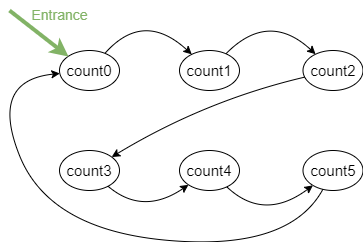

The diagram above was exported from draw.io. Its source (the exported page's mxGraphModel, read from the mxfile embedded in the PNG):
<mxGraphModel dx="552" dy="652" grid="1" gridSize="10" guides="1" tooltips="1" connect="1" arrows="1" fold="1" page="1" pageScale="1" pageWidth="827" pageHeight="1169" math="0" shadow="0">
  <root>
    <mxCell id="0" />
    <mxCell id="1" parent="0" />
    <mxCell id="KKD-ZK0tOVT1zQ2l1WPj-1" value="&lt;font style=&quot;font-size: 15px;&quot;&gt;count0&lt;/font&gt;" style="ellipse;whiteSpace=wrap;html=1;" parent="1" vertex="1">
      <mxGeometry x="110" y="330" width="60" height="40" as="geometry" />
    </mxCell>
    <mxCell id="KKD-ZK0tOVT1zQ2l1WPj-2" value="&lt;font style=&quot;font-size: 15px;&quot;&gt;count1&lt;/font&gt;" style="ellipse;whiteSpace=wrap;html=1;" parent="1" vertex="1">
      <mxGeometry x="230" y="330" width="60" height="40" as="geometry" />
    </mxCell>
    <mxCell id="KKD-ZK0tOVT1zQ2l1WPj-3" value="&lt;font style=&quot;font-size: 15px;&quot;&gt;count2&lt;/font&gt;" style="ellipse;whiteSpace=wrap;html=1;" parent="1" vertex="1">
      <mxGeometry x="353.5" y="330" width="60" height="40" as="geometry" />
    </mxCell>
    <mxCell id="KKD-ZK0tOVT1zQ2l1WPj-4" value="&lt;font style=&quot;font-size: 15px;&quot;&gt;count3&lt;/font&gt;" style="ellipse;whiteSpace=wrap;html=1;" parent="1" vertex="1">
      <mxGeometry x="110" y="430" width="60" height="40" as="geometry" />
    </mxCell>
    <mxCell id="KKD-ZK0tOVT1zQ2l1WPj-5" value="&lt;font style=&quot;font-size: 15px;&quot;&gt;count4&lt;/font&gt;" style="ellipse;whiteSpace=wrap;html=1;" parent="1" vertex="1">
      <mxGeometry x="230" y="430" width="60" height="40" as="geometry" />
    </mxCell>
    <mxCell id="KKD-ZK0tOVT1zQ2l1WPj-6" value="&lt;font style=&quot;font-size: 15px;&quot;&gt;count5&lt;/font&gt;" style="ellipse;whiteSpace=wrap;html=1;" parent="1" vertex="1">
      <mxGeometry x="353.5" y="430" width="60" height="40" as="geometry" />
    </mxCell>
    <mxCell id="KKD-ZK0tOVT1zQ2l1WPj-8" value="" style="curved=1;endArrow=classic;html=1;rounded=0;" parent="1" source="KKD-ZK0tOVT1zQ2l1WPj-4" target="KKD-ZK0tOVT1zQ2l1WPj-5" edge="1">
      <mxGeometry width="50" height="50" relative="1" as="geometry">
        <mxPoint x="160.00100588675684" y="462.0210058867568" as="sourcePoint" />
        <mxPoint x="242.8904524891999" y="460.00110536485704" as="targetPoint" />
        <Array as="points">
          <mxPoint x="193.36" y="495.38" />
        </Array>
      </mxGeometry>
    </mxCell>
    <mxCell id="KKD-ZK0tOVT1zQ2l1WPj-10" value="" style="curved=1;endArrow=classic;html=1;rounded=0;" parent="1" source="KKD-ZK0tOVT1zQ2l1WPj-5" target="KKD-ZK0tOVT1zQ2l1WPj-6" edge="1">
      <mxGeometry width="50" height="50" relative="1" as="geometry">
        <mxPoint x="280" y="472" as="sourcePoint" />
        <mxPoint x="360" y="470" as="targetPoint" />
        <Array as="points">
          <mxPoint x="314.36" y="501.38" />
        </Array>
      </mxGeometry>
    </mxCell>
    <mxCell id="KKD-ZK0tOVT1zQ2l1WPj-11" value="" style="curved=1;endArrow=classic;html=1;rounded=0;" parent="1" source="KKD-ZK0tOVT1zQ2l1WPj-1" target="KKD-ZK0tOVT1zQ2l1WPj-2" edge="1">
      <mxGeometry width="50" height="50" relative="1" as="geometry">
        <mxPoint x="160" y="330" as="sourcePoint" />
        <mxPoint x="240" y="328" as="targetPoint" />
        <Array as="points">
          <mxPoint x="194" y="289.38" />
        </Array>
      </mxGeometry>
    </mxCell>
    <mxCell id="KKD-ZK0tOVT1zQ2l1WPj-12" value="" style="curved=1;endArrow=classic;html=1;rounded=0;" parent="1" source="KKD-ZK0tOVT1zQ2l1WPj-2" target="KKD-ZK0tOVT1zQ2l1WPj-3" edge="1">
      <mxGeometry width="50" height="50" relative="1" as="geometry">
        <mxPoint x="280" y="333.62" as="sourcePoint" />
        <mxPoint x="367" y="334.62" as="targetPoint" />
        <Array as="points">
          <mxPoint x="319" y="290" />
        </Array>
      </mxGeometry>
    </mxCell>
    <mxCell id="KKD-ZK0tOVT1zQ2l1WPj-13" value="" style="curved=1;endArrow=classic;html=1;rounded=0;" parent="1" source="KKD-ZK0tOVT1zQ2l1WPj-3" target="KKD-ZK0tOVT1zQ2l1WPj-4" edge="1">
      <mxGeometry width="50" height="50" relative="1" as="geometry">
        <mxPoint x="303.5" y="424.62" as="sourcePoint" />
        <mxPoint x="216.5" y="423.62" as="targetPoint" />
        <Array as="points">
          <mxPoint x="255.5" y="380" />
        </Array>
      </mxGeometry>
    </mxCell>
    <mxCell id="KKD-ZK0tOVT1zQ2l1WPj-14" value="" style="curved=1;endArrow=classic;html=1;rounded=0;" parent="1" source="KKD-ZK0tOVT1zQ2l1WPj-6" target="KKD-ZK0tOVT1zQ2l1WPj-1" edge="1">
      <mxGeometry width="50" height="50" relative="1" as="geometry">
        <mxPoint x="40" y="410" as="sourcePoint" />
        <mxPoint x="90" y="360" as="targetPoint" />
        <Array as="points">
          <mxPoint x="340" y="530" />
          <mxPoint x="100" y="510" />
          <mxPoint x="40" y="360" />
        </Array>
      </mxGeometry>
    </mxCell>
    <mxCell id="qTFI6IrKiK7YO_Ekkkzj-1" value="" style="endArrow=classic;html=1;rounded=0;fillColor=#d5e8d4;strokeColor=#82b366;endSize=6;startSize=6;strokeWidth=4;" parent="1" edge="1">
      <mxGeometry width="50" height="50" relative="1" as="geometry">
        <mxPoint x="60" y="290" as="sourcePoint" />
        <mxPoint x="119" y="336" as="targetPoint" />
      </mxGeometry>
    </mxCell>
    <mxCell id="qTFI6IrKiK7YO_Ekkkzj-2" value="&lt;font style=&quot;font-size: 14px;&quot; color=&quot;#82b366&quot;&gt; Entrance&lt;/font&gt;" style="text;html=1;align=center;verticalAlign=middle;resizable=0;points=[];autosize=1;strokeColor=none;fillColor=none;" parent="1" vertex="1">
      <mxGeometry x="70" y="280" width="80" height="30" as="geometry" />
    </mxCell>
  </root>
</mxGraphModel>